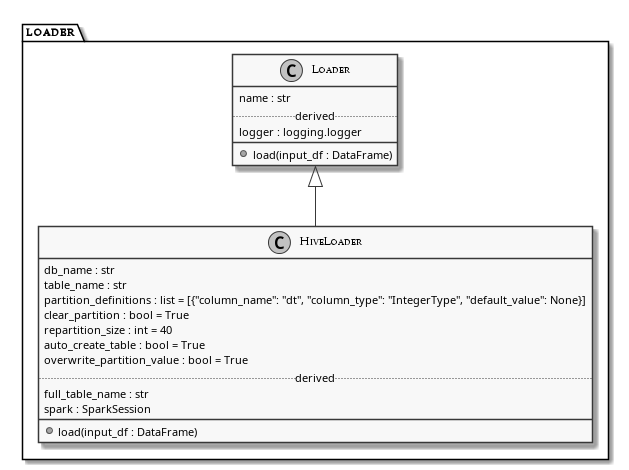

The diagram above was rendered by PlantUML. Its source (embedded in the PNG):
@startuml

skinparam monochrome true
skinparam defaultFontname Palatino Linotype Regular
skinparam packageFontname Palatino Small Caps
skinparam classFontname Palatino Small Caps



  namespace loader {
    
    class Loader {
      name : str
      .. derived ..
      logger : logging.logger
      __
      + load(input_df : DataFrame)
    }
    Loader <|-- HiveLoader
    class HiveLoader {
      db_name : str
      table_name : str
      partition_definitions : list = [{"column_name": "dt", "column_type": "IntegerType", "default_value": None}]
      clear_partition : bool = True
      repartition_size : int = 40
      auto_create_table : bool = True
      overwrite_partition_value : bool = True
      .. derived ..
      full_table_name : str
      spark : SparkSession
      __
      + load(input_df : DataFrame)
    }
  }
 @enduml